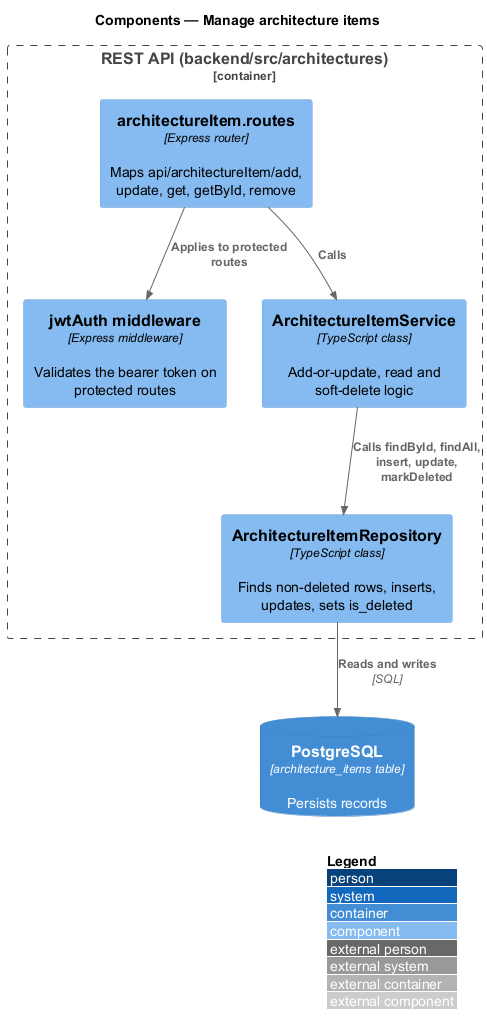

The diagram above was rendered by PlantUML. Its source (embedded in the PNG):
@startuml
!include <C4/C4_Component>
LAYOUT_WITH_LEGEND()
title Components — Manage architecture items

Container_Boundary(api, "REST API (backend/src/architectures)") {
  Component(routes, "architectureItem.routes", "Express router", "Maps api/architectureItem/add, update, get, getById, remove")
  Component(auth, "jwtAuth middleware", "Express middleware", "Validates the bearer token on protected routes")
  Component(service, "ArchitectureItemService", "TypeScript class", "Add-or-update, read and soft-delete logic")
  Component(repo, "ArchitectureItemRepository", "TypeScript class", "Finds non-deleted rows, inserts, updates, sets is_deleted")
}
ContainerDb(db, "PostgreSQL", "architecture_items table", "Persists records")

Rel(routes, auth, "Applies to protected routes")
Rel(routes, service, "Calls")
Rel(service, repo, "Calls findById, findAll, insert, update, markDeleted")
Rel(repo, db, "Reads and writes", "SQL")
@enduml